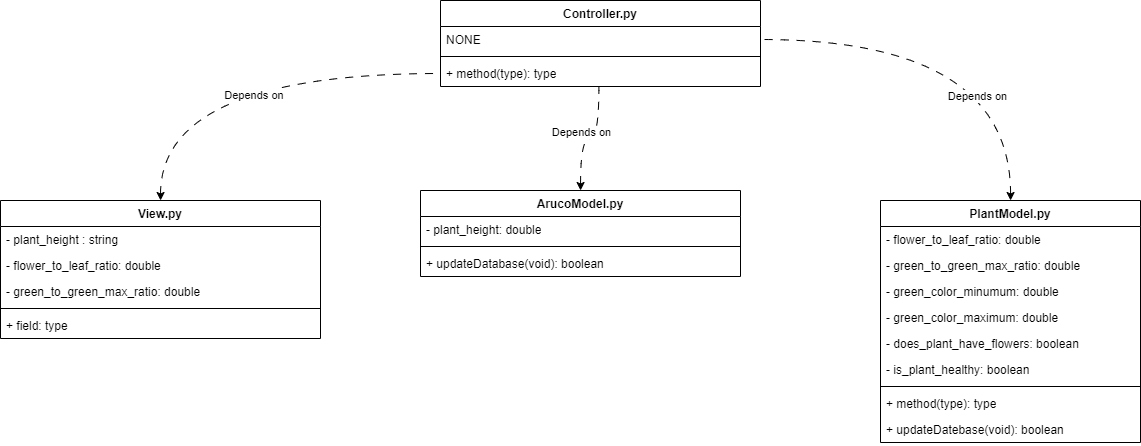

The diagram above was exported from draw.io. Its source (the exported page's mxGraphModel, read from the mxfile embedded in the PNG):
<mxGraphModel dx="2085" dy="919" grid="1" gridSize="10" guides="1" tooltips="1" connect="1" arrows="1" fold="1" page="1" pageScale="1" pageWidth="850" pageHeight="1100" math="0" shadow="0">
  <root>
    <mxCell id="0" />
    <mxCell id="1" parent="0" />
    <mxCell id="97KFQHoQ1xQwNFU3Ieou-4" style="edgeStyle=orthogonalEdgeStyle;rounded=0;orthogonalLoop=1;jettySize=auto;html=1;entryX=0.495;entryY=1.015;entryDx=0;entryDy=0;entryPerimeter=0;dashed=1;dashPattern=8 8;curved=1;endArrow=none;endFill=0;startArrow=classic;startFill=1;" parent="1" source="Mx5o0UkkK_ICXzjV9Y-4-1" target="Mx5o0UkkK_ICXzjV9Y-4-16" edge="1">
      <mxGeometry relative="1" as="geometry" />
    </mxCell>
    <mxCell id="QguI9fj5a5n1PYs7zX6k-3" value="Depends on" style="edgeLabel;html=1;align=center;verticalAlign=middle;resizable=0;points=[];" vertex="1" connectable="0" parent="97KFQHoQ1xQwNFU3Ieou-4">
      <mxGeometry x="0.2549" y="-4" relative="1" as="geometry">
        <mxPoint x="-22" as="offset" />
      </mxGeometry>
    </mxCell>
    <mxCell id="Mx5o0UkkK_ICXzjV9Y-4-1" value="ArucoModel.py" style="swimlane;fontStyle=1;align=center;verticalAlign=top;childLayout=stackLayout;horizontal=1;startSize=26;horizontalStack=0;resizeParent=1;resizeParentMax=0;resizeLast=0;collapsible=1;marginBottom=0;whiteSpace=wrap;html=1;" parent="1" vertex="1">
      <mxGeometry x="220" y="390" width="320" height="86" as="geometry" />
    </mxCell>
    <mxCell id="Mx5o0UkkK_ICXzjV9Y-4-2" value="- plant_height: double" style="text;strokeColor=none;fillColor=none;align=left;verticalAlign=top;spacingLeft=4;spacingRight=4;overflow=hidden;rotatable=0;points=[[0,0.5],[1,0.5]];portConstraint=eastwest;whiteSpace=wrap;html=1;" parent="Mx5o0UkkK_ICXzjV9Y-4-1" vertex="1">
      <mxGeometry y="26" width="320" height="26" as="geometry" />
    </mxCell>
    <mxCell id="Mx5o0UkkK_ICXzjV9Y-4-3" value="" style="line;strokeWidth=1;fillColor=none;align=left;verticalAlign=middle;spacingTop=-1;spacingLeft=3;spacingRight=3;rotatable=0;labelPosition=right;points=[];portConstraint=eastwest;strokeColor=inherit;" parent="Mx5o0UkkK_ICXzjV9Y-4-1" vertex="1">
      <mxGeometry y="52" width="320" height="8" as="geometry" />
    </mxCell>
    <mxCell id="Mx5o0UkkK_ICXzjV9Y-4-4" value="+ updateDatabase(void): boolean" style="text;strokeColor=none;fillColor=none;align=left;verticalAlign=top;spacingLeft=4;spacingRight=4;overflow=hidden;rotatable=0;points=[[0,0.5],[1,0.5]];portConstraint=eastwest;whiteSpace=wrap;html=1;" parent="Mx5o0UkkK_ICXzjV9Y-4-1" vertex="1">
      <mxGeometry y="60" width="320" height="26" as="geometry" />
    </mxCell>
    <mxCell id="97KFQHoQ1xQwNFU3Ieou-5" style="edgeStyle=orthogonalEdgeStyle;rounded=0;orthogonalLoop=1;jettySize=auto;html=1;entryX=1;entryY=0.5;entryDx=0;entryDy=0;dashed=1;dashPattern=8 8;curved=1;endArrow=none;endFill=0;startArrow=classic;startFill=1;" parent="1" source="Mx5o0UkkK_ICXzjV9Y-4-5" target="Mx5o0UkkK_ICXzjV9Y-4-14" edge="1">
      <mxGeometry relative="1" as="geometry" />
    </mxCell>
    <mxCell id="QguI9fj5a5n1PYs7zX6k-4" value="Depends on" style="edgeLabel;html=1;align=center;verticalAlign=middle;resizable=0;points=[];" vertex="1" connectable="0" parent="97KFQHoQ1xQwNFU3Ieou-5">
      <mxGeometry x="-0.4908" y="34" relative="1" as="geometry">
        <mxPoint as="offset" />
      </mxGeometry>
    </mxCell>
    <mxCell id="Mx5o0UkkK_ICXzjV9Y-4-5" value="PlantModel.py" style="swimlane;fontStyle=1;align=center;verticalAlign=top;childLayout=stackLayout;horizontal=1;startSize=26;horizontalStack=0;resizeParent=1;resizeParentMax=0;resizeLast=0;collapsible=1;marginBottom=0;whiteSpace=wrap;html=1;" parent="1" vertex="1">
      <mxGeometry x="680" y="400" width="260" height="242" as="geometry" />
    </mxCell>
    <mxCell id="Cj4eXl6U9WVURNELB_ab-1" value="- flower_to_leaf_ratio: double" style="text;strokeColor=none;fillColor=none;align=left;verticalAlign=top;spacingLeft=4;spacingRight=4;overflow=hidden;rotatable=0;points=[[0,0.5],[1,0.5]];portConstraint=eastwest;whiteSpace=wrap;html=1;" parent="Mx5o0UkkK_ICXzjV9Y-4-5" vertex="1">
      <mxGeometry y="26" width="260" height="26" as="geometry" />
    </mxCell>
    <mxCell id="eHpSEIZ-DhEM_juLLfqD-1" value="- green_to_green_max_ratio: double" style="text;strokeColor=none;fillColor=none;align=left;verticalAlign=top;spacingLeft=4;spacingRight=4;overflow=hidden;rotatable=0;points=[[0,0.5],[1,0.5]];portConstraint=eastwest;whiteSpace=wrap;html=1;" parent="Mx5o0UkkK_ICXzjV9Y-4-5" vertex="1">
      <mxGeometry y="52" width="260" height="26" as="geometry" />
    </mxCell>
    <mxCell id="4YIr0hMOkdn0ZHAy8nmf-1" value="- green_color_minumum: double" style="text;strokeColor=none;fillColor=none;align=left;verticalAlign=top;spacingLeft=4;spacingRight=4;overflow=hidden;rotatable=0;points=[[0,0.5],[1,0.5]];portConstraint=eastwest;whiteSpace=wrap;html=1;" parent="Mx5o0UkkK_ICXzjV9Y-4-5" vertex="1">
      <mxGeometry y="78" width="260" height="26" as="geometry" />
    </mxCell>
    <mxCell id="4YIr0hMOkdn0ZHAy8nmf-2" value="- green_color_maximum: double" style="text;strokeColor=none;fillColor=none;align=left;verticalAlign=top;spacingLeft=4;spacingRight=4;overflow=hidden;rotatable=0;points=[[0,0.5],[1,0.5]];portConstraint=eastwest;whiteSpace=wrap;html=1;" parent="Mx5o0UkkK_ICXzjV9Y-4-5" vertex="1">
      <mxGeometry y="104" width="260" height="26" as="geometry" />
    </mxCell>
    <mxCell id="Mx5o0UkkK_ICXzjV9Y-4-21" value="- does_plant_have_flowers: boolean" style="text;strokeColor=none;fillColor=none;align=left;verticalAlign=top;spacingLeft=4;spacingRight=4;overflow=hidden;rotatable=0;points=[[0,0.5],[1,0.5]];portConstraint=eastwest;whiteSpace=wrap;html=1;" parent="Mx5o0UkkK_ICXzjV9Y-4-5" vertex="1">
      <mxGeometry y="130" width="260" height="26" as="geometry" />
    </mxCell>
    <mxCell id="Mx5o0UkkK_ICXzjV9Y-4-20" value="- is_plant_healthy: boolean" style="text;strokeColor=none;fillColor=none;align=left;verticalAlign=top;spacingLeft=4;spacingRight=4;overflow=hidden;rotatable=0;points=[[0,0.5],[1,0.5]];portConstraint=eastwest;whiteSpace=wrap;html=1;" parent="Mx5o0UkkK_ICXzjV9Y-4-5" vertex="1">
      <mxGeometry y="156" width="260" height="26" as="geometry" />
    </mxCell>
    <mxCell id="Mx5o0UkkK_ICXzjV9Y-4-7" value="" style="line;strokeWidth=1;fillColor=none;align=left;verticalAlign=middle;spacingTop=-1;spacingLeft=3;spacingRight=3;rotatable=0;labelPosition=right;points=[];portConstraint=eastwest;strokeColor=inherit;" parent="Mx5o0UkkK_ICXzjV9Y-4-5" vertex="1">
      <mxGeometry y="182" width="260" height="8" as="geometry" />
    </mxCell>
    <mxCell id="Mx5o0UkkK_ICXzjV9Y-4-17" value="+ method(type): type" style="text;strokeColor=none;fillColor=none;align=left;verticalAlign=top;spacingLeft=4;spacingRight=4;overflow=hidden;rotatable=0;points=[[0,0.5],[1,0.5]];portConstraint=eastwest;whiteSpace=wrap;html=1;" parent="Mx5o0UkkK_ICXzjV9Y-4-5" vertex="1">
      <mxGeometry y="190" width="260" height="26" as="geometry" />
    </mxCell>
    <mxCell id="97KFQHoQ1xQwNFU3Ieou-1" value="+ updateDatebase(void): boolean" style="text;strokeColor=none;fillColor=none;align=left;verticalAlign=top;spacingLeft=4;spacingRight=4;overflow=hidden;rotatable=0;points=[[0,0.5],[1,0.5]];portConstraint=eastwest;whiteSpace=wrap;html=1;" parent="Mx5o0UkkK_ICXzjV9Y-4-5" vertex="1">
      <mxGeometry y="216" width="260" height="26" as="geometry" />
    </mxCell>
    <mxCell id="97KFQHoQ1xQwNFU3Ieou-3" style="edgeStyle=orthogonalEdgeStyle;rounded=0;orthogonalLoop=1;jettySize=auto;html=1;entryX=0;entryY=0.5;entryDx=0;entryDy=0;dashed=1;dashPattern=8 8;curved=1;endArrow=none;endFill=0;startArrow=classic;startFill=1;" parent="1" source="Mx5o0UkkK_ICXzjV9Y-4-9" target="Mx5o0UkkK_ICXzjV9Y-4-16" edge="1">
      <mxGeometry relative="1" as="geometry" />
    </mxCell>
    <mxCell id="QguI9fj5a5n1PYs7zX6k-2" value="Depends on&amp;nbsp;" style="edgeLabel;html=1;align=center;verticalAlign=middle;resizable=0;points=[];" vertex="1" connectable="0" parent="97KFQHoQ1xQwNFU3Ieou-3">
      <mxGeometry x="0.0885" y="-21" relative="1" as="geometry">
        <mxPoint as="offset" />
      </mxGeometry>
    </mxCell>
    <mxCell id="Mx5o0UkkK_ICXzjV9Y-4-9" value="View.py" style="swimlane;fontStyle=1;align=center;verticalAlign=top;childLayout=stackLayout;horizontal=1;startSize=26;horizontalStack=0;resizeParent=1;resizeParentMax=0;resizeLast=0;collapsible=1;marginBottom=0;whiteSpace=wrap;html=1;" parent="1" vertex="1">
      <mxGeometry x="-200" y="400" width="320" height="138" as="geometry" />
    </mxCell>
    <mxCell id="IRNhdivi3-cafMYAvAEx-10" value="- plant_height : string" style="text;strokeColor=none;fillColor=none;align=left;verticalAlign=top;spacingLeft=4;spacingRight=4;overflow=hidden;rotatable=0;points=[[0,0.5],[1,0.5]];portConstraint=eastwest;whiteSpace=wrap;html=1;" parent="Mx5o0UkkK_ICXzjV9Y-4-9" vertex="1">
      <mxGeometry y="26" width="320" height="26" as="geometry" />
    </mxCell>
    <mxCell id="IRNhdivi3-cafMYAvAEx-12" value="- flower_to_leaf_ratio: double" style="text;strokeColor=none;fillColor=none;align=left;verticalAlign=top;spacingLeft=4;spacingRight=4;overflow=hidden;rotatable=0;points=[[0,0.5],[1,0.5]];portConstraint=eastwest;whiteSpace=wrap;html=1;" parent="Mx5o0UkkK_ICXzjV9Y-4-9" vertex="1">
      <mxGeometry y="52" width="320" height="26" as="geometry" />
    </mxCell>
    <mxCell id="Q4T6fiqbS_CVV-TLuroT-5" value="- green_to_green_max_ratio: double" style="text;strokeColor=none;fillColor=none;align=left;verticalAlign=top;spacingLeft=4;spacingRight=4;overflow=hidden;rotatable=0;points=[[0,0.5],[1,0.5]];portConstraint=eastwest;whiteSpace=wrap;html=1;" vertex="1" parent="Mx5o0UkkK_ICXzjV9Y-4-9">
      <mxGeometry y="78" width="320" height="26" as="geometry" />
    </mxCell>
    <mxCell id="Mx5o0UkkK_ICXzjV9Y-4-11" value="" style="line;strokeWidth=1;fillColor=none;align=left;verticalAlign=middle;spacingTop=-1;spacingLeft=3;spacingRight=3;rotatable=0;labelPosition=right;points=[];portConstraint=eastwest;strokeColor=inherit;" parent="Mx5o0UkkK_ICXzjV9Y-4-9" vertex="1">
      <mxGeometry y="104" width="320" height="8" as="geometry" />
    </mxCell>
    <mxCell id="Mx5o0UkkK_ICXzjV9Y-4-10" value="+ field: type" style="text;strokeColor=none;fillColor=none;align=left;verticalAlign=top;spacingLeft=4;spacingRight=4;overflow=hidden;rotatable=0;points=[[0,0.5],[1,0.5]];portConstraint=eastwest;whiteSpace=wrap;html=1;" parent="Mx5o0UkkK_ICXzjV9Y-4-9" vertex="1">
      <mxGeometry y="112" width="320" height="26" as="geometry" />
    </mxCell>
    <mxCell id="Mx5o0UkkK_ICXzjV9Y-4-13" value="Controller.py" style="swimlane;fontStyle=1;align=center;verticalAlign=top;childLayout=stackLayout;horizontal=1;startSize=26;horizontalStack=0;resizeParent=1;resizeParentMax=0;resizeLast=0;collapsible=1;marginBottom=0;whiteSpace=wrap;html=1;" parent="1" vertex="1">
      <mxGeometry x="240" y="200" width="320" height="86" as="geometry" />
    </mxCell>
    <mxCell id="Mx5o0UkkK_ICXzjV9Y-4-14" value="NONE" style="text;strokeColor=none;fillColor=none;align=left;verticalAlign=top;spacingLeft=4;spacingRight=4;overflow=hidden;rotatable=0;points=[[0,0.5],[1,0.5]];portConstraint=eastwest;whiteSpace=wrap;html=1;" parent="Mx5o0UkkK_ICXzjV9Y-4-13" vertex="1">
      <mxGeometry y="26" width="320" height="26" as="geometry" />
    </mxCell>
    <mxCell id="Mx5o0UkkK_ICXzjV9Y-4-15" value="" style="line;strokeWidth=1;fillColor=none;align=left;verticalAlign=middle;spacingTop=-1;spacingLeft=3;spacingRight=3;rotatable=0;labelPosition=right;points=[];portConstraint=eastwest;strokeColor=inherit;" parent="Mx5o0UkkK_ICXzjV9Y-4-13" vertex="1">
      <mxGeometry y="52" width="320" height="8" as="geometry" />
    </mxCell>
    <mxCell id="Mx5o0UkkK_ICXzjV9Y-4-16" value="+ method(type): type" style="text;strokeColor=none;fillColor=none;align=left;verticalAlign=top;spacingLeft=4;spacingRight=4;overflow=hidden;rotatable=0;points=[[0,0.5],[1,0.5]];portConstraint=eastwest;whiteSpace=wrap;html=1;" parent="Mx5o0UkkK_ICXzjV9Y-4-13" vertex="1">
      <mxGeometry y="60" width="320" height="26" as="geometry" />
    </mxCell>
  </root>
</mxGraphModel>